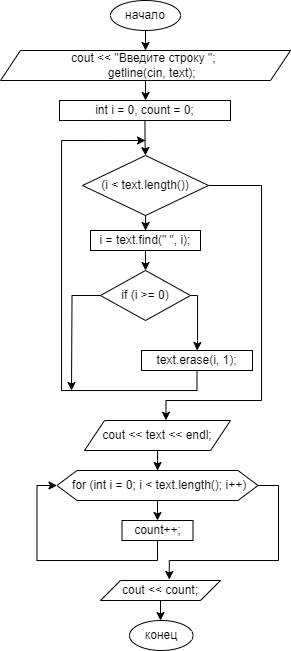

The diagram above was exported from draw.io. Its source (the exported page's mxGraphModel, read from the mxfile embedded in the PNG):
<mxGraphModel dx="1147" dy="633" grid="1" gridSize="10" guides="1" tooltips="1" connect="1" arrows="1" fold="1" page="1" pageScale="1" pageWidth="827" pageHeight="1169" math="0" shadow="0">
  <root>
    <mxCell id="0" />
    <mxCell id="1" parent="0" />
    <mxCell id="sZDb1r1LWdRT6En766nZ-167" style="edgeStyle=orthogonalEdgeStyle;rounded=0;orthogonalLoop=1;jettySize=auto;html=1;exitX=0.5;exitY=1;exitDx=0;exitDy=0;entryX=0.5;entryY=0;entryDx=0;entryDy=0;" edge="1" parent="1" source="sZDb1r1LWdRT6En766nZ-1" target="sZDb1r1LWdRT6En766nZ-150">
      <mxGeometry relative="1" as="geometry" />
    </mxCell>
    <mxCell id="sZDb1r1LWdRT6En766nZ-1" value="начало" style="ellipse;whiteSpace=wrap;html=1;" vertex="1" parent="1">
      <mxGeometry x="379" y="20" width="70" height="30" as="geometry" />
    </mxCell>
    <mxCell id="sZDb1r1LWdRT6En766nZ-153" value="" style="edgeStyle=orthogonalEdgeStyle;rounded=0;orthogonalLoop=1;jettySize=auto;html=1;" edge="1" parent="1" source="sZDb1r1LWdRT6En766nZ-150" target="sZDb1r1LWdRT6En766nZ-152">
      <mxGeometry relative="1" as="geometry" />
    </mxCell>
    <mxCell id="sZDb1r1LWdRT6En766nZ-150" value="&lt;div&gt;cout &amp;lt;&amp;lt; &quot;Введите строку &quot;;&amp;nbsp;&lt;/div&gt;&lt;div&gt;&amp;nbsp; &amp;nbsp; getline(cin, text);&lt;/div&gt;" style="shape=parallelogram;perimeter=parallelogramPerimeter;whiteSpace=wrap;html=1;fixedSize=1;" vertex="1" parent="1">
      <mxGeometry x="269" y="70" width="290" height="30" as="geometry" />
    </mxCell>
    <mxCell id="sZDb1r1LWdRT6En766nZ-155" value="" style="edgeStyle=orthogonalEdgeStyle;rounded=0;orthogonalLoop=1;jettySize=auto;html=1;" edge="1" parent="1" source="sZDb1r1LWdRT6En766nZ-152" target="sZDb1r1LWdRT6En766nZ-154">
      <mxGeometry relative="1" as="geometry" />
    </mxCell>
    <mxCell id="sZDb1r1LWdRT6En766nZ-152" value="int i = 0, count = 0;" style="rounded=0;whiteSpace=wrap;html=1;align=center;" vertex="1" parent="1">
      <mxGeometry x="328" y="120" width="171" height="20" as="geometry" />
    </mxCell>
    <mxCell id="sZDb1r1LWdRT6En766nZ-157" value="" style="edgeStyle=orthogonalEdgeStyle;rounded=0;orthogonalLoop=1;jettySize=auto;html=1;" edge="1" parent="1" source="sZDb1r1LWdRT6En766nZ-154" target="sZDb1r1LWdRT6En766nZ-156">
      <mxGeometry relative="1" as="geometry" />
    </mxCell>
    <mxCell id="sZDb1r1LWdRT6En766nZ-176" style="edgeStyle=orthogonalEdgeStyle;rounded=0;orthogonalLoop=1;jettySize=auto;html=1;exitX=1;exitY=0.5;exitDx=0;exitDy=0;entryX=0.558;entryY=-0.007;entryDx=0;entryDy=0;entryPerimeter=0;" edge="1" parent="1" source="sZDb1r1LWdRT6En766nZ-154" target="sZDb1r1LWdRT6En766nZ-175">
      <mxGeometry relative="1" as="geometry">
        <Array as="points">
          <mxPoint x="530" y="205" />
          <mxPoint x="530" y="420" />
          <mxPoint x="435" y="420" />
        </Array>
      </mxGeometry>
    </mxCell>
    <mxCell id="sZDb1r1LWdRT6En766nZ-154" value="(i &amp;lt; text.length())" style="rhombus;whiteSpace=wrap;html=1;" vertex="1" parent="1">
      <mxGeometry x="351" y="175" width="126" height="60" as="geometry" />
    </mxCell>
    <mxCell id="sZDb1r1LWdRT6En766nZ-169" style="edgeStyle=orthogonalEdgeStyle;rounded=0;orthogonalLoop=1;jettySize=auto;html=1;exitX=0.5;exitY=1;exitDx=0;exitDy=0;entryX=0.5;entryY=0;entryDx=0;entryDy=0;" edge="1" parent="1" source="sZDb1r1LWdRT6En766nZ-156" target="sZDb1r1LWdRT6En766nZ-168">
      <mxGeometry relative="1" as="geometry" />
    </mxCell>
    <mxCell id="sZDb1r1LWdRT6En766nZ-156" value="i = text.find(&quot; &quot;, i);" style="rounded=0;whiteSpace=wrap;html=1;" vertex="1" parent="1">
      <mxGeometry x="359" y="250" width="110" height="20" as="geometry" />
    </mxCell>
    <mxCell id="sZDb1r1LWdRT6En766nZ-164" value="конец" style="ellipse;whiteSpace=wrap;html=1;" vertex="1" parent="1">
      <mxGeometry x="398" y="640" width="63.5" height="30" as="geometry" />
    </mxCell>
    <mxCell id="sZDb1r1LWdRT6En766nZ-171" style="edgeStyle=orthogonalEdgeStyle;rounded=0;orthogonalLoop=1;jettySize=auto;html=1;exitX=1;exitY=0.5;exitDx=0;exitDy=0;entryX=0.5;entryY=0;entryDx=0;entryDy=0;" edge="1" parent="1" source="sZDb1r1LWdRT6En766nZ-168" target="sZDb1r1LWdRT6En766nZ-170">
      <mxGeometry relative="1" as="geometry">
        <Array as="points">
          <mxPoint x="466" y="315" />
          <mxPoint x="466" y="360" />
        </Array>
      </mxGeometry>
    </mxCell>
    <mxCell id="sZDb1r1LWdRT6En766nZ-174" style="edgeStyle=orthogonalEdgeStyle;rounded=0;orthogonalLoop=1;jettySize=auto;html=1;exitX=0;exitY=0.5;exitDx=0;exitDy=0;" edge="1" parent="1" source="sZDb1r1LWdRT6En766nZ-168">
      <mxGeometry relative="1" as="geometry">
        <mxPoint x="340" y="410" as="targetPoint" />
      </mxGeometry>
    </mxCell>
    <mxCell id="sZDb1r1LWdRT6En766nZ-168" value="if (i &amp;gt;= 0)" style="rhombus;whiteSpace=wrap;html=1;" vertex="1" parent="1">
      <mxGeometry x="369" y="290" width="90" height="50" as="geometry" />
    </mxCell>
    <mxCell id="sZDb1r1LWdRT6En766nZ-172" style="edgeStyle=orthogonalEdgeStyle;rounded=0;orthogonalLoop=1;jettySize=auto;html=1;exitX=0.5;exitY=1;exitDx=0;exitDy=0;" edge="1" parent="1" source="sZDb1r1LWdRT6En766nZ-170">
      <mxGeometry relative="1" as="geometry">
        <mxPoint x="414" y="160" as="targetPoint" />
        <Array as="points">
          <mxPoint x="465" y="410" />
          <mxPoint x="330" y="410" />
          <mxPoint x="330" y="160" />
        </Array>
      </mxGeometry>
    </mxCell>
    <mxCell id="sZDb1r1LWdRT6En766nZ-170" value="text.erase(i, 1);" style="rounded=0;whiteSpace=wrap;html=1;" vertex="1" parent="1">
      <mxGeometry x="410" y="370" width="111" height="20" as="geometry" />
    </mxCell>
    <mxCell id="sZDb1r1LWdRT6En766nZ-179" value="" style="edgeStyle=orthogonalEdgeStyle;rounded=0;orthogonalLoop=1;jettySize=auto;html=1;" edge="1" parent="1" source="sZDb1r1LWdRT6En766nZ-175" target="sZDb1r1LWdRT6En766nZ-178">
      <mxGeometry relative="1" as="geometry" />
    </mxCell>
    <mxCell id="sZDb1r1LWdRT6En766nZ-175" value="cout &amp;lt;&amp;lt; text &amp;lt;&amp;lt; endl;" style="shape=parallelogram;perimeter=parallelogramPerimeter;whiteSpace=wrap;html=1;fixedSize=1;" vertex="1" parent="1">
      <mxGeometry x="353" y="440" width="146" height="30" as="geometry" />
    </mxCell>
    <mxCell id="sZDb1r1LWdRT6En766nZ-181" style="edgeStyle=orthogonalEdgeStyle;rounded=0;orthogonalLoop=1;jettySize=auto;html=1;exitX=0.5;exitY=1;exitDx=0;exitDy=0;entryX=0.5;entryY=0;entryDx=0;entryDy=0;" edge="1" parent="1" source="sZDb1r1LWdRT6En766nZ-178" target="sZDb1r1LWdRT6En766nZ-180">
      <mxGeometry relative="1" as="geometry" />
    </mxCell>
    <mxCell id="sZDb1r1LWdRT6En766nZ-185" style="edgeStyle=orthogonalEdgeStyle;rounded=0;orthogonalLoop=1;jettySize=auto;html=1;exitX=1;exitY=0.5;exitDx=0;exitDy=0;entryX=0.573;entryY=-0.05;entryDx=0;entryDy=0;entryPerimeter=0;" edge="1" parent="1" source="sZDb1r1LWdRT6En766nZ-178" target="sZDb1r1LWdRT6En766nZ-183">
      <mxGeometry relative="1" as="geometry">
        <Array as="points">
          <mxPoint x="547" y="505" />
          <mxPoint x="547" y="580" />
          <mxPoint x="438" y="580" />
        </Array>
      </mxGeometry>
    </mxCell>
    <mxCell id="sZDb1r1LWdRT6En766nZ-178" value="&amp;nbsp;for (int i = 0; i &amp;lt; text.length(); i++)" style="shape=hexagon;perimeter=hexagonPerimeter2;whiteSpace=wrap;html=1;fixedSize=1;" vertex="1" parent="1">
      <mxGeometry x="325.5" y="490" width="201" height="30" as="geometry" />
    </mxCell>
    <mxCell id="sZDb1r1LWdRT6En766nZ-182" style="edgeStyle=orthogonalEdgeStyle;rounded=0;orthogonalLoop=1;jettySize=auto;html=1;exitX=0.5;exitY=1;exitDx=0;exitDy=0;entryX=0;entryY=0.5;entryDx=0;entryDy=0;" edge="1" parent="1" source="sZDb1r1LWdRT6En766nZ-180" target="sZDb1r1LWdRT6En766nZ-178">
      <mxGeometry relative="1" as="geometry" />
    </mxCell>
    <mxCell id="sZDb1r1LWdRT6En766nZ-180" value="count++;" style="rounded=0;whiteSpace=wrap;html=1;" vertex="1" parent="1">
      <mxGeometry x="390.5" y="540" width="71" height="20" as="geometry" />
    </mxCell>
    <mxCell id="sZDb1r1LWdRT6En766nZ-186" value="" style="edgeStyle=orthogonalEdgeStyle;rounded=0;orthogonalLoop=1;jettySize=auto;html=1;" edge="1" parent="1" source="sZDb1r1LWdRT6En766nZ-183" target="sZDb1r1LWdRT6En766nZ-164">
      <mxGeometry relative="1" as="geometry" />
    </mxCell>
    <mxCell id="sZDb1r1LWdRT6En766nZ-183" value="cout &amp;lt;&amp;lt; count;" style="shape=parallelogram;perimeter=parallelogramPerimeter;whiteSpace=wrap;html=1;fixedSize=1;" vertex="1" parent="1">
      <mxGeometry x="369" y="600" width="120" height="20" as="geometry" />
    </mxCell>
  </root>
</mxGraphModel>